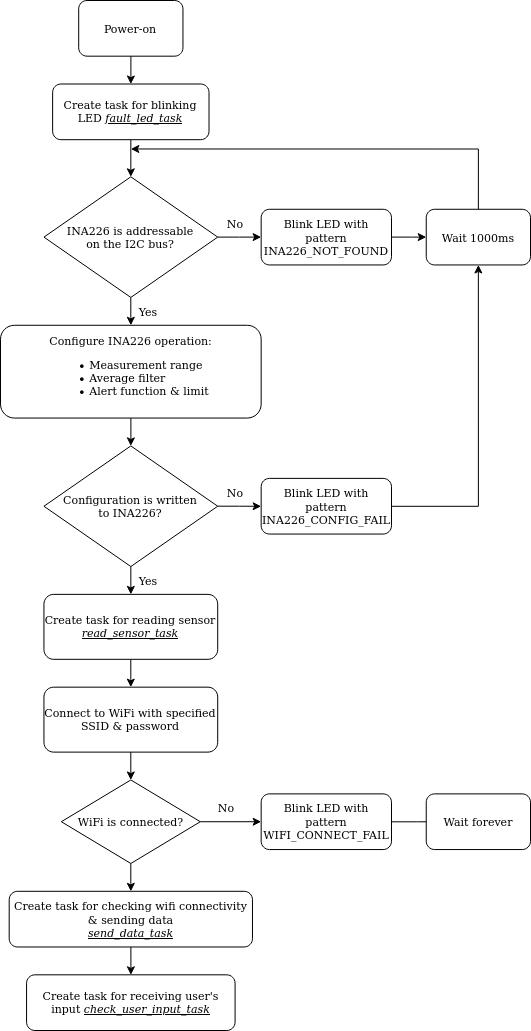

The diagram above was exported from draw.io. Its source (the exported page's mxGraphModel, read from the mxfile embedded in the PNG):
<mxGraphModel dx="1156" dy="782" grid="1" gridSize="10" guides="1" tooltips="1" connect="1" arrows="1" fold="1" page="1" pageScale="1" pageWidth="827" pageHeight="1169" math="0" shadow="0">
  <root>
    <mxCell id="WIyWlLk6GJQsqaUBKTNV-0" />
    <mxCell id="WIyWlLk6GJQsqaUBKTNV-1" parent="WIyWlLk6GJQsqaUBKTNV-0" />
    <mxCell id="PW8dedkQNKUagvdAzC2i-48" value="" style="group" vertex="1" connectable="0" parent="WIyWlLk6GJQsqaUBKTNV-1">
      <mxGeometry x="60" y="40" width="530" height="1030" as="geometry" />
    </mxCell>
    <mxCell id="PW8dedkQNKUagvdAzC2i-3" style="edgeStyle=orthogonalEdgeStyle;rounded=0;orthogonalLoop=1;jettySize=auto;html=1;entryX=0.5;entryY=0;entryDx=0;entryDy=0;fontSize=11;" edge="1" parent="PW8dedkQNKUagvdAzC2i-48" target="PW8dedkQNKUagvdAzC2i-2">
      <mxGeometry relative="1" as="geometry">
        <mxPoint x="130.327868852459" y="139.1891891891892" as="sourcePoint" />
      </mxGeometry>
    </mxCell>
    <mxCell id="PW8dedkQNKUagvdAzC2i-0" value="Power-on" style="rounded=1;whiteSpace=wrap;html=1;fontSize=11;" vertex="1" parent="PW8dedkQNKUagvdAzC2i-48">
      <mxGeometry x="78.19672131147541" width="104.26229508196722" height="55.67567567567568" as="geometry" />
    </mxCell>
    <mxCell id="PW8dedkQNKUagvdAzC2i-2" value="&lt;div style=&quot;font-size: 11px;&quot;&gt;INA226 is addressable&lt;/div&gt;&lt;div style=&quot;font-size: 11px;&quot;&gt;on the I2C bus?&lt;br style=&quot;font-size: 11px;&quot;&gt;&lt;/div&gt;" style="rhombus;whiteSpace=wrap;html=1;fontSize=11;" vertex="1" parent="PW8dedkQNKUagvdAzC2i-48">
      <mxGeometry x="43.44262295081967" y="176.30630630630628" width="173.77049180327867" height="120.63063063063062" as="geometry" />
    </mxCell>
    <mxCell id="PW8dedkQNKUagvdAzC2i-5" value="&lt;div style=&quot;font-size: 11px;&quot; align=&quot;justify&quot;&gt;Configure INA226 operation:&lt;/div&gt;&lt;div style=&quot;font-size: 11px;&quot; align=&quot;justify&quot;&gt;&lt;ul style=&quot;font-size: 11px;&quot;&gt;&lt;li style=&quot;font-size: 11px;&quot;&gt;Measurement range&lt;/li&gt;&lt;li style=&quot;font-size: 11px;&quot;&gt;Average filter&lt;/li&gt;&lt;li style=&quot;font-size: 11px;&quot;&gt;Alert function &amp;amp; limit&lt;br style=&quot;font-size: 11px;&quot;&gt;&lt;/li&gt;&lt;/ul&gt;&lt;/div&gt;" style="rounded=1;whiteSpace=wrap;html=1;fontSize=11;align=center;" vertex="1" parent="PW8dedkQNKUagvdAzC2i-48">
      <mxGeometry y="324.7747747747747" width="260.655737704918" height="92.7927927927928" as="geometry" />
    </mxCell>
    <mxCell id="PW8dedkQNKUagvdAzC2i-4" style="edgeStyle=orthogonalEdgeStyle;rounded=0;orthogonalLoop=1;jettySize=auto;html=1;fontSize=11;" edge="1" parent="PW8dedkQNKUagvdAzC2i-48" source="PW8dedkQNKUagvdAzC2i-2" target="PW8dedkQNKUagvdAzC2i-5">
      <mxGeometry relative="1" as="geometry">
        <mxPoint x="130.327868852459" y="334.054054054054" as="targetPoint" />
      </mxGeometry>
    </mxCell>
    <mxCell id="PW8dedkQNKUagvdAzC2i-8" style="edgeStyle=orthogonalEdgeStyle;rounded=0;orthogonalLoop=1;jettySize=auto;html=1;fontSize=11;exitX=0.5;exitY=0;exitDx=0;exitDy=0;" edge="1" parent="PW8dedkQNKUagvdAzC2i-48" source="PW8dedkQNKUagvdAzC2i-15">
      <mxGeometry relative="1" as="geometry">
        <mxPoint x="130.327868852459" y="148.46846846846847" as="targetPoint" />
        <Array as="points">
          <mxPoint x="477.86885245901635" y="148.46846846846847" />
        </Array>
      </mxGeometry>
    </mxCell>
    <mxCell id="PW8dedkQNKUagvdAzC2i-7" value="Blink LED with pattern INA226_NOT_FOUND" style="rounded=1;whiteSpace=wrap;html=1;fontSize=11;" vertex="1" parent="PW8dedkQNKUagvdAzC2i-48">
      <mxGeometry x="260.655737704918" y="208.78378378378378" width="130.327868852459" height="55.67567567567568" as="geometry" />
    </mxCell>
    <mxCell id="PW8dedkQNKUagvdAzC2i-6" style="edgeStyle=orthogonalEdgeStyle;rounded=0;orthogonalLoop=1;jettySize=auto;html=1;fontSize=11;" edge="1" parent="PW8dedkQNKUagvdAzC2i-48" source="PW8dedkQNKUagvdAzC2i-2" target="PW8dedkQNKUagvdAzC2i-7">
      <mxGeometry relative="1" as="geometry">
        <mxPoint x="251.96721311475406" y="236.62162162162159" as="targetPoint" />
      </mxGeometry>
    </mxCell>
    <mxCell id="PW8dedkQNKUagvdAzC2i-9" value="&lt;div style=&quot;font-size: 11px;&quot;&gt;No&lt;/div&gt;" style="text;html=1;strokeColor=none;fillColor=none;align=center;verticalAlign=middle;whiteSpace=wrap;rounded=0;fontSize=11;" vertex="1" parent="PW8dedkQNKUagvdAzC2i-48">
      <mxGeometry x="208.52459016393445" y="208.78378378378378" width="52.13114754098361" height="27.83783783783784" as="geometry" />
    </mxCell>
    <mxCell id="PW8dedkQNKUagvdAzC2i-10" value="Yes" style="text;html=1;strokeColor=none;fillColor=none;align=center;verticalAlign=middle;whiteSpace=wrap;rounded=0;fontSize=11;" vertex="1" parent="PW8dedkQNKUagvdAzC2i-48">
      <mxGeometry x="121.63934426229508" y="296.93693693693695" width="52.13114754098361" height="27.83783783783784" as="geometry" />
    </mxCell>
    <mxCell id="PW8dedkQNKUagvdAzC2i-15" value="Wait 1000ms" style="rounded=1;whiteSpace=wrap;html=1;fontSize=11;" vertex="1" parent="PW8dedkQNKUagvdAzC2i-48">
      <mxGeometry x="425.73770491803276" y="208.78378378378378" width="104.26229508196722" height="55.67567567567568" as="geometry" />
    </mxCell>
    <mxCell id="PW8dedkQNKUagvdAzC2i-14" style="edgeStyle=orthogonalEdgeStyle;rounded=0;orthogonalLoop=1;jettySize=auto;html=1;fontSize=11;entryX=0;entryY=0.5;entryDx=0;entryDy=0;" edge="1" parent="PW8dedkQNKUagvdAzC2i-48" source="PW8dedkQNKUagvdAzC2i-7" target="PW8dedkQNKUagvdAzC2i-15">
      <mxGeometry relative="1" as="geometry">
        <mxPoint x="399.67213114754105" y="236.62162162162159" as="targetPoint" />
      </mxGeometry>
    </mxCell>
    <mxCell id="PW8dedkQNKUagvdAzC2i-23" style="edgeStyle=orthogonalEdgeStyle;rounded=0;orthogonalLoop=1;jettySize=auto;html=1;exitX=0.5;exitY=1;exitDx=0;exitDy=0;entryX=0.5;entryY=0;entryDx=0;entryDy=0;fontSize=11;" edge="1" parent="PW8dedkQNKUagvdAzC2i-48" source="PW8dedkQNKUagvdAzC2i-16">
      <mxGeometry relative="1" as="geometry">
        <mxPoint x="130.327868852459" y="593.8738738738739" as="targetPoint" />
      </mxGeometry>
    </mxCell>
    <mxCell id="PW8dedkQNKUagvdAzC2i-16" value="&lt;div style=&quot;font-size: 11px;&quot;&gt;Configuration is written&lt;/div&gt;&lt;div style=&quot;font-size: 11px;&quot;&gt;to INA226?&lt;br style=&quot;font-size: 11px;&quot;&gt;&lt;/div&gt;" style="rhombus;whiteSpace=wrap;html=1;fontSize=11;" vertex="1" parent="PW8dedkQNKUagvdAzC2i-48">
      <mxGeometry x="43.44262295081967" y="445.4054054054054" width="173.77049180327867" height="120.63063063063062" as="geometry" />
    </mxCell>
    <mxCell id="PW8dedkQNKUagvdAzC2i-17" style="edgeStyle=orthogonalEdgeStyle;rounded=0;orthogonalLoop=1;jettySize=auto;html=1;entryX=0.5;entryY=0;entryDx=0;entryDy=0;fontSize=11;" edge="1" parent="PW8dedkQNKUagvdAzC2i-48" source="PW8dedkQNKUagvdAzC2i-5" target="PW8dedkQNKUagvdAzC2i-16">
      <mxGeometry relative="1" as="geometry" />
    </mxCell>
    <mxCell id="PW8dedkQNKUagvdAzC2i-20" style="edgeStyle=orthogonalEdgeStyle;rounded=0;orthogonalLoop=1;jettySize=auto;html=1;entryX=0.5;entryY=1;entryDx=0;entryDy=0;fontSize=11;" edge="1" parent="PW8dedkQNKUagvdAzC2i-48" source="PW8dedkQNKUagvdAzC2i-19" target="PW8dedkQNKUagvdAzC2i-15">
      <mxGeometry relative="1" as="geometry" />
    </mxCell>
    <mxCell id="PW8dedkQNKUagvdAzC2i-19" value="Blink LED with pattern INA226_CONFIG_FAIL" style="rounded=1;whiteSpace=wrap;html=1;fontSize=11;" vertex="1" parent="PW8dedkQNKUagvdAzC2i-48">
      <mxGeometry x="260.655737704918" y="477.8828828828829" width="130.327868852459" height="55.67567567567568" as="geometry" />
    </mxCell>
    <mxCell id="PW8dedkQNKUagvdAzC2i-18" style="edgeStyle=orthogonalEdgeStyle;rounded=0;orthogonalLoop=1;jettySize=auto;html=1;fontSize=11;" edge="1" parent="PW8dedkQNKUagvdAzC2i-48" source="PW8dedkQNKUagvdAzC2i-16" target="PW8dedkQNKUagvdAzC2i-19">
      <mxGeometry relative="1" as="geometry">
        <mxPoint x="269.344262295082" y="556.7567567567568" as="targetPoint" />
      </mxGeometry>
    </mxCell>
    <mxCell id="PW8dedkQNKUagvdAzC2i-22" value="&lt;div style=&quot;font-size: 11px;&quot;&gt;No&lt;/div&gt;" style="text;html=1;strokeColor=none;fillColor=none;align=center;verticalAlign=middle;whiteSpace=wrap;rounded=0;fontSize=11;" vertex="1" parent="PW8dedkQNKUagvdAzC2i-48">
      <mxGeometry x="208.52459016393445" y="477.8828828828829" width="52.13114754098361" height="27.83783783783784" as="geometry" />
    </mxCell>
    <mxCell id="PW8dedkQNKUagvdAzC2i-24" value="Yes" style="text;html=1;strokeColor=none;fillColor=none;align=center;verticalAlign=middle;whiteSpace=wrap;rounded=0;fontSize=11;" vertex="1" parent="PW8dedkQNKUagvdAzC2i-48">
      <mxGeometry x="121.63934426229508" y="566.036036036036" width="52.13114754098361" height="27.83783783783784" as="geometry" />
    </mxCell>
    <mxCell id="PW8dedkQNKUagvdAzC2i-25" value="Connect to WiFi with specified SSID &amp;amp; password" style="rounded=1;whiteSpace=wrap;html=1;fontSize=11;align=center;" vertex="1" parent="PW8dedkQNKUagvdAzC2i-48">
      <mxGeometry x="43.44262295081967" y="686.6666666666666" width="173.77049180327867" height="64.95495495495494" as="geometry" />
    </mxCell>
    <mxCell id="PW8dedkQNKUagvdAzC2i-31" value="WiFi is connected?" style="rhombus;whiteSpace=wrap;html=1;fontSize=11;" vertex="1" parent="PW8dedkQNKUagvdAzC2i-48">
      <mxGeometry x="60.81967213114754" y="779.4594594594594" width="139.01639344262298" height="83.5135135135135" as="geometry" />
    </mxCell>
    <mxCell id="PW8dedkQNKUagvdAzC2i-30" style="edgeStyle=orthogonalEdgeStyle;rounded=0;orthogonalLoop=1;jettySize=auto;html=1;fontSize=11;" edge="1" parent="PW8dedkQNKUagvdAzC2i-48" source="PW8dedkQNKUagvdAzC2i-25" target="PW8dedkQNKUagvdAzC2i-31">
      <mxGeometry relative="1" as="geometry">
        <mxPoint x="130.327868852459" y="788.7387387387387" as="targetPoint" />
      </mxGeometry>
    </mxCell>
    <mxCell id="PW8dedkQNKUagvdAzC2i-34" style="edgeStyle=orthogonalEdgeStyle;rounded=0;orthogonalLoop=1;jettySize=auto;html=1;fontSize=11;" edge="1" parent="PW8dedkQNKUagvdAzC2i-48" source="PW8dedkQNKUagvdAzC2i-33">
      <mxGeometry relative="1" as="geometry">
        <mxPoint x="443.1147540983608" y="821.2162162162163" as="targetPoint" />
      </mxGeometry>
    </mxCell>
    <mxCell id="PW8dedkQNKUagvdAzC2i-33" value="Blink LED with pattern WIFI_CONNECT_FAIL" style="rounded=1;whiteSpace=wrap;html=1;fontSize=11;" vertex="1" parent="PW8dedkQNKUagvdAzC2i-48">
      <mxGeometry x="260.655737704918" y="793.3783783783784" width="130.327868852459" height="55.67567567567568" as="geometry" />
    </mxCell>
    <mxCell id="PW8dedkQNKUagvdAzC2i-32" style="edgeStyle=orthogonalEdgeStyle;rounded=0;orthogonalLoop=1;jettySize=auto;html=1;fontSize=11;" edge="1" parent="PW8dedkQNKUagvdAzC2i-48" source="PW8dedkQNKUagvdAzC2i-31" target="PW8dedkQNKUagvdAzC2i-33">
      <mxGeometry relative="1" as="geometry">
        <mxPoint x="260.655737704918" y="821.2162162162163" as="targetPoint" />
      </mxGeometry>
    </mxCell>
    <mxCell id="PW8dedkQNKUagvdAzC2i-35" value="Wait forever" style="rounded=1;whiteSpace=wrap;html=1;fontSize=11;" vertex="1" parent="PW8dedkQNKUagvdAzC2i-48">
      <mxGeometry x="425.73770491803276" y="793.3783783783784" width="104.26229508196722" height="55.67567567567568" as="geometry" />
    </mxCell>
    <mxCell id="PW8dedkQNKUagvdAzC2i-38" value="&lt;div style=&quot;font-size: 11px;&quot;&gt;Create task for blinking LED &lt;i style=&quot;font-size: 11px;&quot;&gt;&lt;u style=&quot;font-size: 11px;&quot;&gt;fault_led_task&lt;/u&gt;&lt;/i&gt;&lt;br style=&quot;font-size: 11px;&quot;&gt;&lt;/div&gt;" style="rounded=1;whiteSpace=wrap;html=1;fontSize=11;" vertex="1" parent="PW8dedkQNKUagvdAzC2i-48">
      <mxGeometry x="52.13114754098361" y="83.5135135135135" width="156.39344262295083" height="55.67567567567568" as="geometry" />
    </mxCell>
    <mxCell id="PW8dedkQNKUagvdAzC2i-40" style="edgeStyle=orthogonalEdgeStyle;rounded=0;orthogonalLoop=1;jettySize=auto;html=1;entryX=0.5;entryY=0;entryDx=0;entryDy=0;fontSize=11;" edge="1" parent="PW8dedkQNKUagvdAzC2i-48" source="PW8dedkQNKUagvdAzC2i-0" target="PW8dedkQNKUagvdAzC2i-38">
      <mxGeometry relative="1" as="geometry" />
    </mxCell>
    <mxCell id="PW8dedkQNKUagvdAzC2i-42" style="edgeStyle=orthogonalEdgeStyle;rounded=0;orthogonalLoop=1;jettySize=auto;html=1;entryX=0.5;entryY=0;entryDx=0;entryDy=0;fontSize=11;" edge="1" parent="PW8dedkQNKUagvdAzC2i-48" source="PW8dedkQNKUagvdAzC2i-41" target="PW8dedkQNKUagvdAzC2i-25">
      <mxGeometry relative="1" as="geometry" />
    </mxCell>
    <mxCell id="PW8dedkQNKUagvdAzC2i-41" value="Create task for reading sensor &lt;i style=&quot;font-size: 11px;&quot;&gt;&lt;u style=&quot;font-size: 11px;&quot;&gt;read_sensor_task&lt;/u&gt;&lt;/i&gt;" style="rounded=1;whiteSpace=wrap;html=1;fontSize=11;align=center;" vertex="1" parent="PW8dedkQNKUagvdAzC2i-48">
      <mxGeometry x="43.44262295081967" y="593.8738738738739" width="173.77049180327867" height="64.95495495495494" as="geometry" />
    </mxCell>
    <mxCell id="PW8dedkQNKUagvdAzC2i-43" value="&lt;div style=&quot;font-size: 11px;&quot;&gt;No&lt;/div&gt;" style="text;html=1;strokeColor=none;fillColor=none;align=center;verticalAlign=middle;whiteSpace=wrap;rounded=0;fontSize=11;" vertex="1" parent="PW8dedkQNKUagvdAzC2i-48">
      <mxGeometry x="199.83606557377053" y="793.3783783783784" width="52.13114754098361" height="27.83783783783784" as="geometry" />
    </mxCell>
    <mxCell id="PW8dedkQNKUagvdAzC2i-45" value="&lt;div style=&quot;font-size: 11px;&quot;&gt;Create task for checking wifi connectivity &amp;amp; sending data&lt;/div&gt;&lt;div style=&quot;font-size: 11px;&quot;&gt;&lt;i style=&quot;font-size: 11px;&quot;&gt;&lt;u style=&quot;font-size: 11px;&quot;&gt;send_data_task&lt;/u&gt;&lt;/i&gt;&lt;br style=&quot;font-size: 11px;&quot;&gt;&lt;/div&gt;" style="rounded=1;whiteSpace=wrap;html=1;fontSize=11;" vertex="1" parent="PW8dedkQNKUagvdAzC2i-48">
      <mxGeometry x="8.688524590163937" y="890.8108108108108" width="243.27868852459017" height="55.67567567567568" as="geometry" />
    </mxCell>
    <mxCell id="PW8dedkQNKUagvdAzC2i-44" style="edgeStyle=orthogonalEdgeStyle;rounded=0;orthogonalLoop=1;jettySize=auto;html=1;fontSize=11;" edge="1" parent="PW8dedkQNKUagvdAzC2i-48" source="PW8dedkQNKUagvdAzC2i-31" target="PW8dedkQNKUagvdAzC2i-45">
      <mxGeometry relative="1" as="geometry">
        <mxPoint x="130.327868852459" y="890.8108108108108" as="targetPoint" />
      </mxGeometry>
    </mxCell>
    <mxCell id="PW8dedkQNKUagvdAzC2i-46" value="&lt;div style=&quot;font-size: 11px;&quot;&gt;Create task for receiving user's input &lt;i style=&quot;font-size: 11px;&quot;&gt;&lt;u style=&quot;font-size: 11px;&quot;&gt;check_user_input_task&lt;/u&gt;&lt;/i&gt;&lt;br style=&quot;font-size: 11px;&quot;&gt;&lt;/div&gt;" style="rounded=1;whiteSpace=wrap;html=1;fontSize=11;" vertex="1" parent="PW8dedkQNKUagvdAzC2i-48">
      <mxGeometry x="26.065573770491806" y="974.3243243243244" width="208.52459016393445" height="55.67567567567568" as="geometry" />
    </mxCell>
    <mxCell id="PW8dedkQNKUagvdAzC2i-47" style="edgeStyle=orthogonalEdgeStyle;rounded=0;orthogonalLoop=1;jettySize=auto;html=1;fontSize=11;" edge="1" parent="PW8dedkQNKUagvdAzC2i-48" source="PW8dedkQNKUagvdAzC2i-45" target="PW8dedkQNKUagvdAzC2i-46">
      <mxGeometry relative="1" as="geometry" />
    </mxCell>
  </root>
</mxGraphModel>